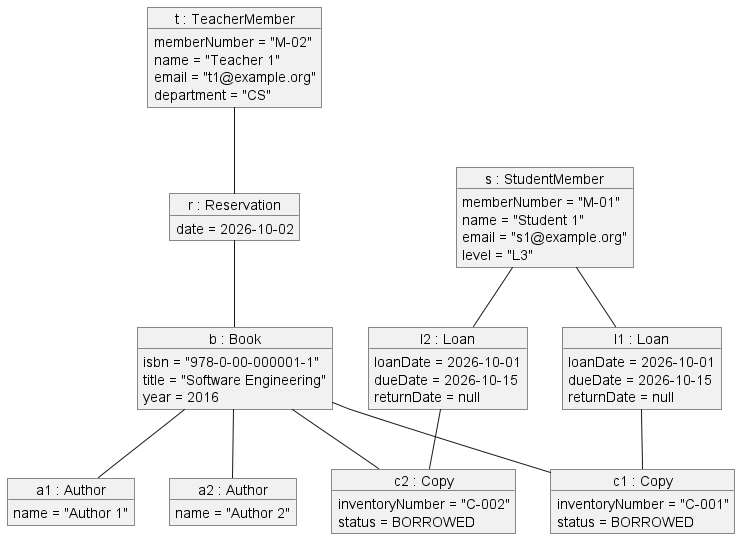

The diagram above was rendered by PlantUML. Its source (embedded in the PNG):
@startuml
skinparam objectAttributeIconSize 0
hide circle

object "a1 : Author" as a1 {
  name = "Author 1"
}

object "a2 : Author" as a2 {
  name = "Author 2"
}

object "b : Book" as b {
  isbn = "978-0-00-000001-1"
  title = "Software Engineering"
  year = 2016
}

object "c1 : Copy" as c1 {
  inventoryNumber = "C-001"
  status = BORROWED
}

object "c2 : Copy" as c2 {
  inventoryNumber = "C-002"
  status = BORROWED
}

object "s : StudentMember" as s {
  memberNumber = "M-01"
  name = "Student 1"
  email = "s1@example.org"
  level = "L3"
}

object "t : TeacherMember" as t {
  memberNumber = "M-02"
  name = "Teacher 1"
  email = "t1@example.org"
  department = "CS"
}

object "l1 : Loan" as l1 {
  loanDate = 2026-10-01
  dueDate = 2026-10-15
  returnDate = null
}

object "l2 : Loan" as l2 {
  loanDate = 2026-10-01
  dueDate = 2026-10-15
  returnDate = null
}

object "r : Reservation" as r {
  date = 2026-10-02
}

' Links conforming to Figure 1 (library-model.puml)
b -- a1
b -- a2

b -- c1
b -- c2

s -- l1
s -- l2

l1 -- c1
l2 -- c2

t -- r
r -- b

@enduml